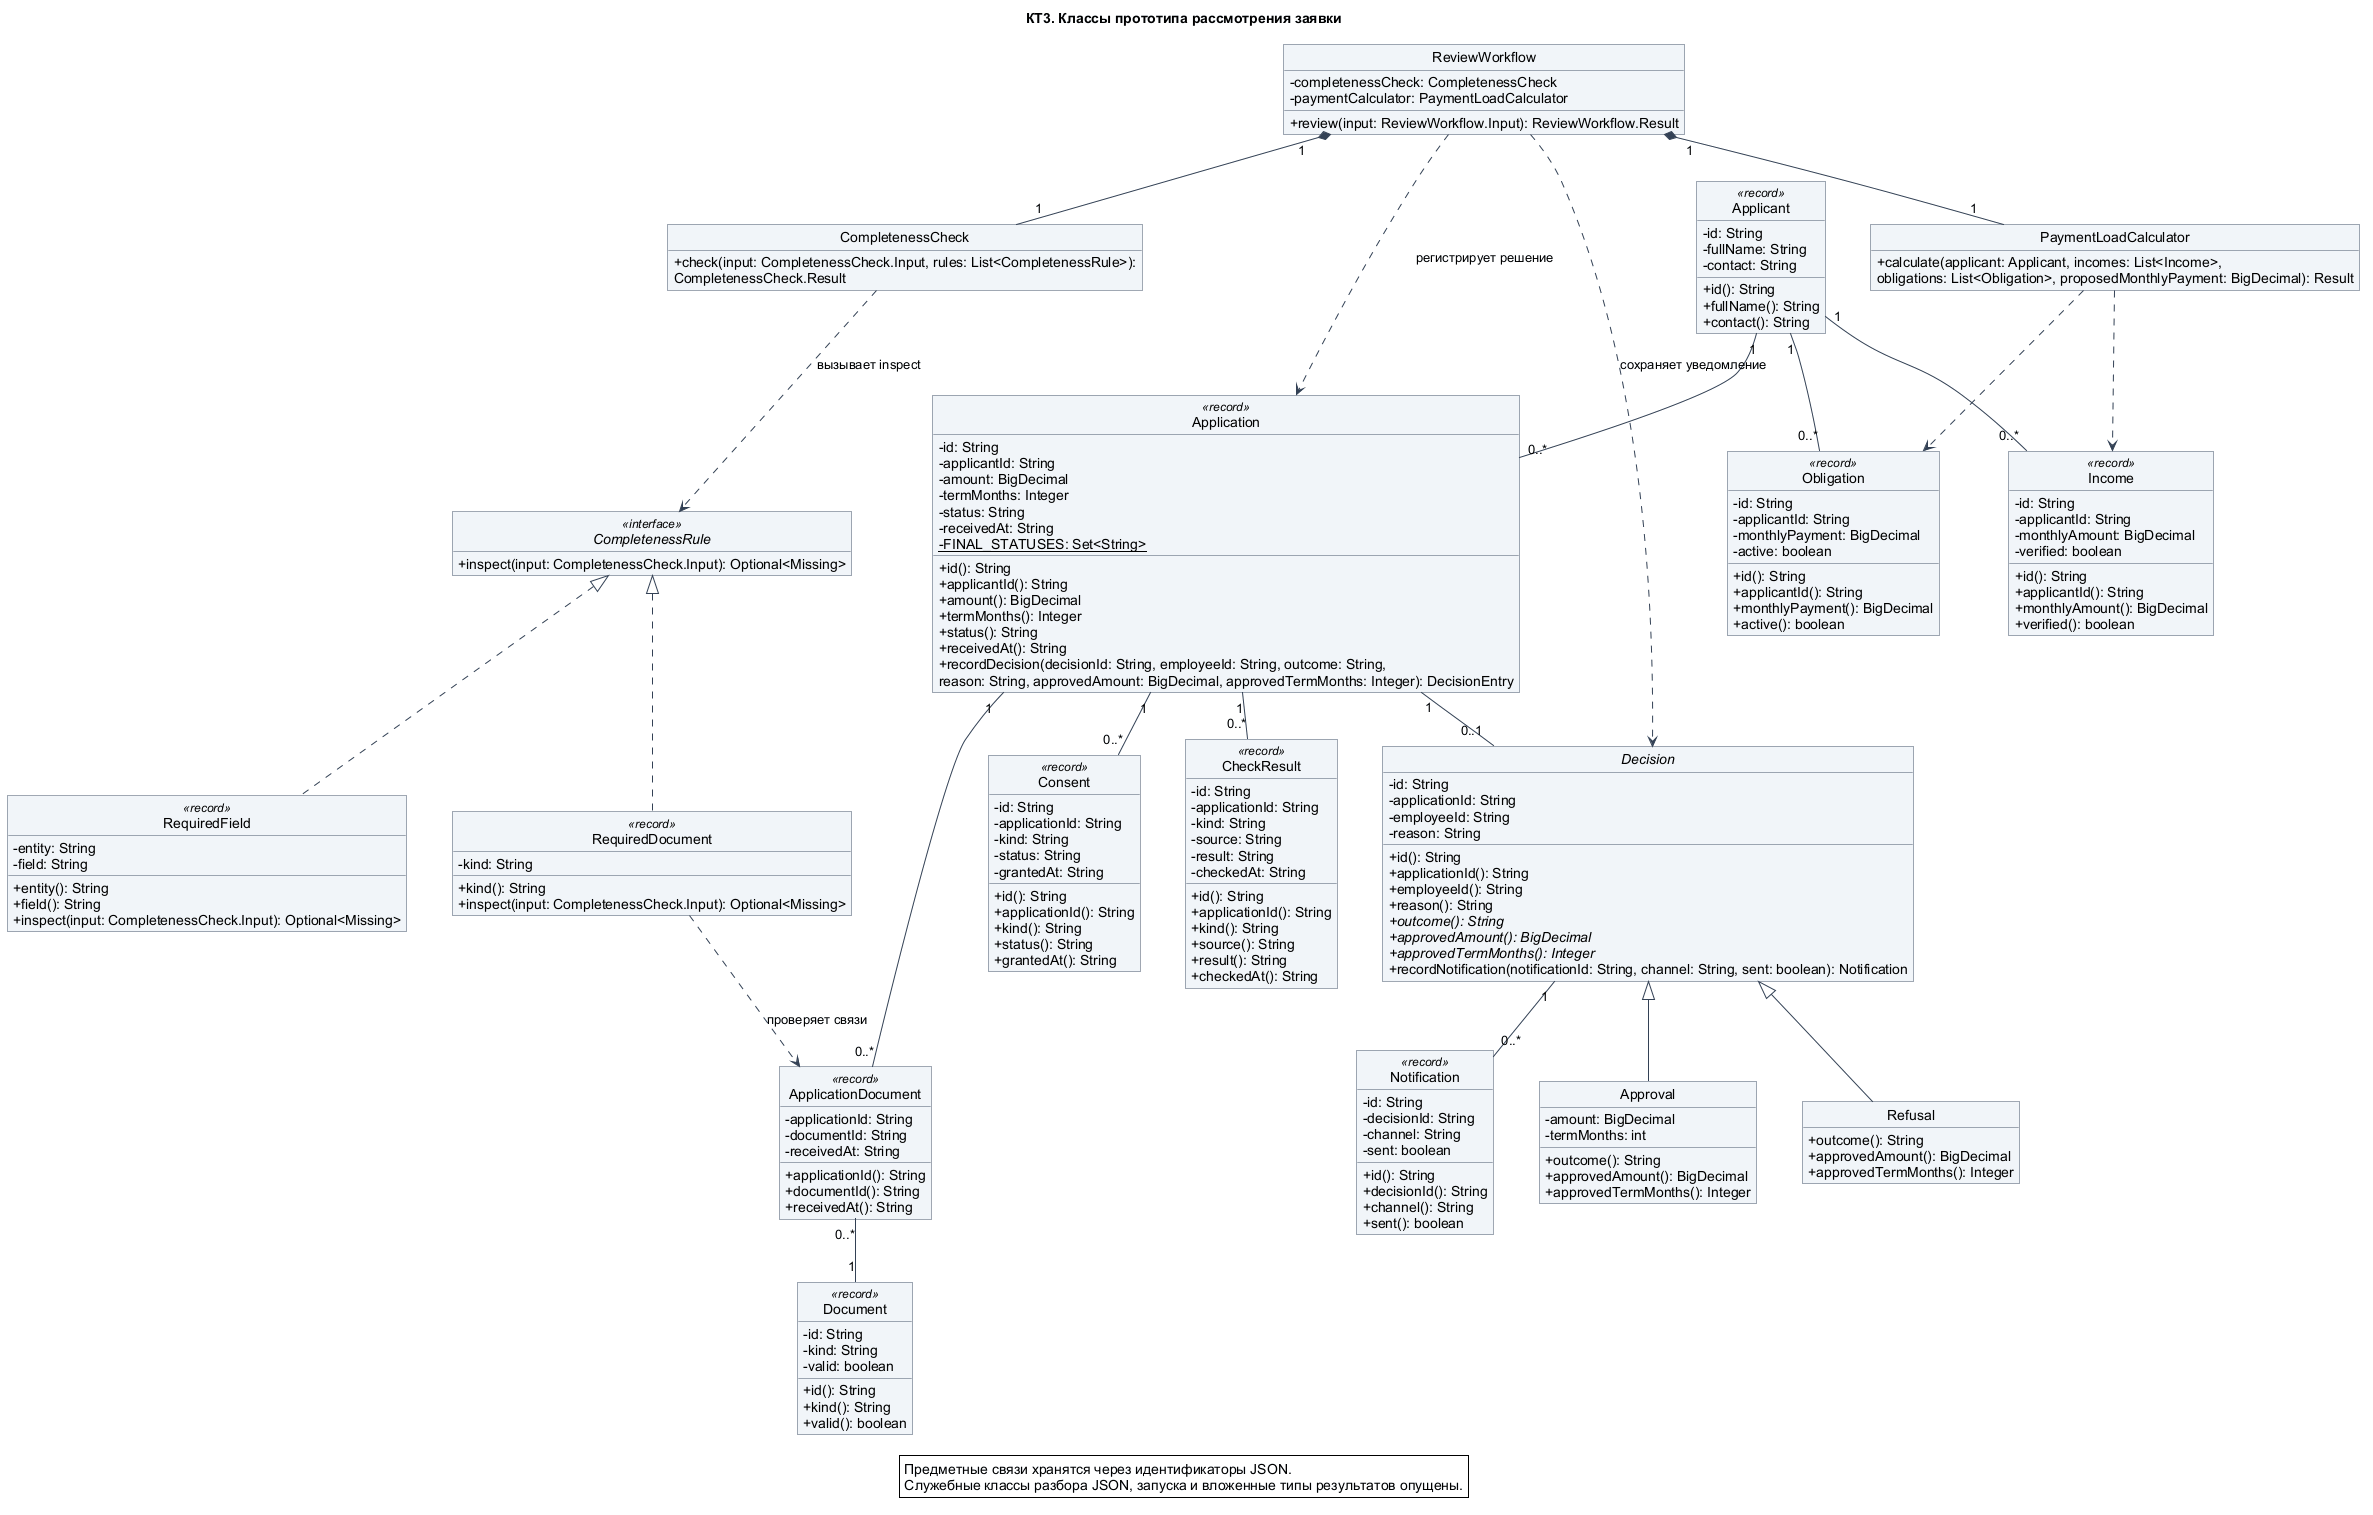

The diagram above was rendered by PlantUML. Its source (embedded in the PNG):
@startuml
title КТ3. Классы прототипа рассмотрения заявки
hide circle
hide empty members
skinparam classAttributeIconSize 0
skinparam defaultFontName Arial
skinparam backgroundColor white
skinparam classBackgroundColor #F1F5F9
skinparam classBorderColor #475569
skinparam ArrowColor #334155
skinparam roundcorner 0
skinparam shadowing false
skinparam nodesep 45
skinparam ranksep 46

class Applicant <<record>> {
  -id: String
  -fullName: String
  -contact: String
  +id(): String
  +fullName(): String
  +contact(): String
}

class Application <<record>> {
  -id: String
  -applicantId: String
  -amount: BigDecimal
  -termMonths: Integer
  -status: String
  -receivedAt: String
  {static} -FINAL_STATUSES: Set<String>
  +id(): String
  +applicantId(): String
  +amount(): BigDecimal
  +termMonths(): Integer
  +status(): String
  +receivedAt(): String
  +recordDecision(decisionId: String, employeeId: String, outcome: String,\nreason: String, approvedAmount: BigDecimal, approvedTermMonths: Integer): DecisionEntry
}

class Document <<record>> {
  -id: String
  -kind: String
  -valid: boolean
  +id(): String
  +kind(): String
  +valid(): boolean
}

class ApplicationDocument <<record>> {
  -applicationId: String
  -documentId: String
  -receivedAt: String
  +applicationId(): String
  +documentId(): String
  +receivedAt(): String
}

class Consent <<record>> {
  -id: String
  -applicationId: String
  -kind: String
  -status: String
  -grantedAt: String
  +id(): String
  +applicationId(): String
  +kind(): String
  +status(): String
  +grantedAt(): String
}

class CheckResult <<record>> {
  -id: String
  -applicationId: String
  -kind: String
  -source: String
  -result: String
  -checkedAt: String
  +id(): String
  +applicationId(): String
  +kind(): String
  +source(): String
  +result(): String
  +checkedAt(): String
}

class Income <<record>> {
  -id: String
  -applicantId: String
  -monthlyAmount: BigDecimal
  -verified: boolean
  +id(): String
  +applicantId(): String
  +monthlyAmount(): BigDecimal
  +verified(): boolean
}

class Obligation <<record>> {
  -id: String
  -applicantId: String
  -monthlyPayment: BigDecimal
  -active: boolean
  +id(): String
  +applicantId(): String
  +monthlyPayment(): BigDecimal
  +active(): boolean
}

abstract class Decision {
  -id: String
  -applicationId: String
  -employeeId: String
  -reason: String
  +id(): String
  +applicationId(): String
  +employeeId(): String
  +reason(): String
  {abstract} +outcome(): String
  {abstract} +approvedAmount(): BigDecimal
  {abstract} +approvedTermMonths(): Integer
  +recordNotification(notificationId: String, channel: String, sent: boolean): Notification
}

class Approval {
  -amount: BigDecimal
  -termMonths: int
  +outcome(): String
  +approvedAmount(): BigDecimal
  +approvedTermMonths(): Integer
}

class Refusal {
  +outcome(): String
  +approvedAmount(): BigDecimal
  +approvedTermMonths(): Integer
}

class Notification <<record>> {
  -id: String
  -decisionId: String
  -channel: String
  -sent: boolean
  +id(): String
  +decisionId(): String
  +channel(): String
  +sent(): boolean
}

interface CompletenessRule <<interface>> {
  +inspect(input: CompletenessCheck.Input): Optional<Missing>
}

class RequiredField <<record>> {
  -entity: String
  -field: String
  +entity(): String
  +field(): String
  +inspect(input: CompletenessCheck.Input): Optional<Missing>
}

class RequiredDocument <<record>> {
  -kind: String
  +kind(): String
  +inspect(input: CompletenessCheck.Input): Optional<Missing>
}

class CompletenessCheck {
  +check(input: CompletenessCheck.Input, rules: List<CompletenessRule>):\nCompletenessCheck.Result
}

class PaymentLoadCalculator {
  +calculate(applicant: Applicant, incomes: List<Income>,\nobligations: List<Obligation>, proposedMonthlyPayment: BigDecimal): Result
}

class ReviewWorkflow {
  -completenessCheck: CompletenessCheck
  -paymentCalculator: PaymentLoadCalculator
  +review(input: ReviewWorkflow.Input): ReviewWorkflow.Result
}

Applicant "1" -- "0..*" Application
Applicant "1" -- "0..*" Income
Applicant "1" -- "0..*" Obligation
Application "1" -- "0..*" ApplicationDocument
ApplicationDocument "0..*" -- "1" Document
Application "1" -- "0..*" Consent
Application "1" -- "0..*" CheckResult
Application "1" -- "0..1" Decision
Decision "1" -- "0..*" Notification
Decision <|-- Approval
Decision <|-- Refusal
CompletenessRule <|.. RequiredField
CompletenessRule <|.. RequiredDocument
CompletenessCheck ..> CompletenessRule : вызывает inspect
RequiredDocument ..> ApplicationDocument : проверяет связи
ReviewWorkflow "1" *-- "1" CompletenessCheck
ReviewWorkflow "1" *-- "1" PaymentLoadCalculator
ReviewWorkflow ..> Application : регистрирует решение
ReviewWorkflow ..> Decision : сохраняет уведомление
PaymentLoadCalculator ..> Income
PaymentLoadCalculator ..> Obligation

legend bottom
  Предметные связи хранятся через идентификаторы JSON.
  Служебные классы разбора JSON, запуска и вложенные типы результатов опущены.
endlegend
@enduml